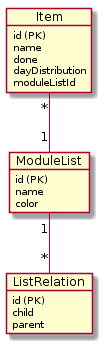

The diagram above was rendered by PlantUML. Its source (embedded in the PNG):
@startuml
object ModuleList 
ModuleList : id (PK)
ModuleList : name 
ModuleList : color 

object ListRelation
ListRelation : id (PK)
ListRelation : child  
ListRelation : parent  

object Item 
Item : id (PK)
Item : name 
Item : done 
Item : dayDistribution 
Item : moduleListId 

ModuleList "1" -- "*" ListRelation 
Item "*" -- "1" ModuleList
@enduml